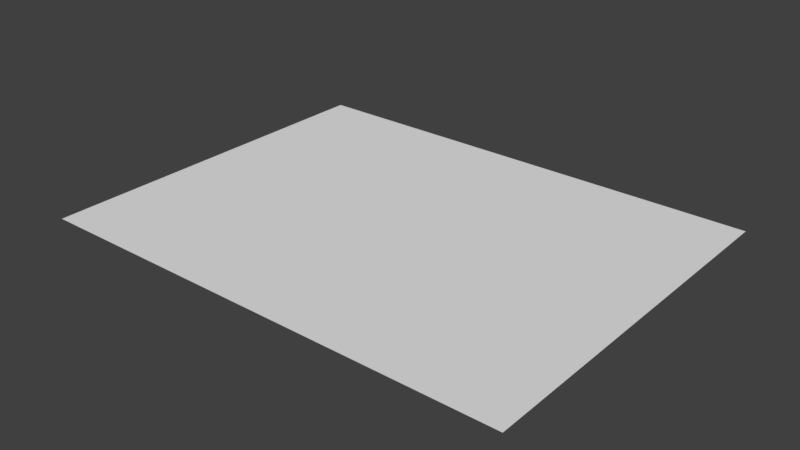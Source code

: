 # Source: Work_Desk_desk_mat_attract_mode_screen.blend  (saved by Blender 2.78.0; exported with 4.5.12 LTS)
import bpy
from mathutils import Matrix  # noqa: F401  (used for matrix-valued properties, if any)

bpy.ops.wm.read_factory_settings(use_empty=True)
scene = bpy.context.scene
scene.name = 'Scene'

# ---- collections
col_collection_1 = bpy.data.collections.new('Collection 1'); scene.collection.children.link(col_collection_1)

# ---- world
world_world = bpy.data.worlds.new('World'); scene.world = world_world
world_world.color = (0.05088, 0.05088, 0.05088)
world_world.use_sun_shadow = False
world_world.sun_shadow_jitter_overblur = 0.0
world_world.cycles.sampling_method = 'MANUAL'

# ---- meshes
me_plane = bpy.data.meshes.new('Plane')
me_plane.from_pydata([(-0.803, -0.6159, 0.0), (0.803, -0.6159, 0.0), (-0.803, 0.6159, 0.0), (0.803, 0.6159, 0.0)], [], [(0, 1, 3, 2)])
_uv = me_plane.uv_layers.new(name='UVMap')
_uv.uv.foreach_set('vector', [0.07319, 0.1129, 0.9112, 0.1129, 0.9112, 0.7557, 0.07319, 0.7557])
me_plane.use_remesh_preserve_volume = False
me_plane.use_remesh_preserve_attributes = False
me_plane.use_mirror_vertex_groups = False
me_plane.update()

# ---- objects
ob_desk_mat_attract_mode_screen = bpy.data.objects.new('Desk mat attract mode screen', me_plane)

# ---- transforms, parenting, visibility, modifiers, constraints
ob_desk_mat_attract_mode_screen.location = (0.0, 0.0, 0.0)
ob_desk_mat_attract_mode_screen.lineart.crease_threshold = 0.0

# ---- collection membership
col_collection_1.objects.link(ob_desk_mat_attract_mode_screen)

# ---- scene / render settings (as saved in the file)
scene.frame_start = 1; scene.frame_end = 250; scene.frame_set(1)
scene.render.engine = 'BLENDER_EEVEE_NEXT'
scene.render.resolution_percentage = 50
scene.render.dither_intensity = 0.0
scene.cycles.use_denoising = False
scene.cycles.samples = 128
scene.cycles.sampling_pattern = 'TABULATED_SOBOL'
scene.cycles.light_sampling_threshold = 0.0
scene.cycles.use_adaptive_sampling = False
scene.cycles.use_light_tree = False
scene.cycles.blur_glossy = 0.0
scene.cycles.sample_clamp_indirect = 0.0
scene.view_settings.view_transform = 'Standard'
bpy.context.view_layer.update()

# ---- added for rendering (the .blend has no active camera and no usable light): camera, sun
cam_auto = bpy.data.cameras.new('AutoCamera')
cam_auto.lens = 50.0
cam_auto.sensor_width = 36.0
cam_auto.clip_end = 1000.0
ob_auto_camera = bpy.data.objects.new('AutoCamera', cam_auto)
scene.collection.objects.link(ob_auto_camera)
ob_auto_camera.location = (1.87258, -2.2471, 1.49807)
ob_auto_camera.rotation_euler = (1.09748, -7.21219e-08, 0.694738)
scene.camera = ob_auto_camera
light_auto_sun = bpy.data.lights.new('AutoSun', 'SUN')
light_auto_sun.energy = 3.0
light_auto_sun.angle = 0.0523599
ob_auto_sun = bpy.data.objects.new('AutoSun', light_auto_sun)
scene.collection.objects.link(ob_auto_sun)
ob_auto_sun.rotation_euler = (0.872665, 0.174533, 0.523599)
bpy.context.view_layer.update()
